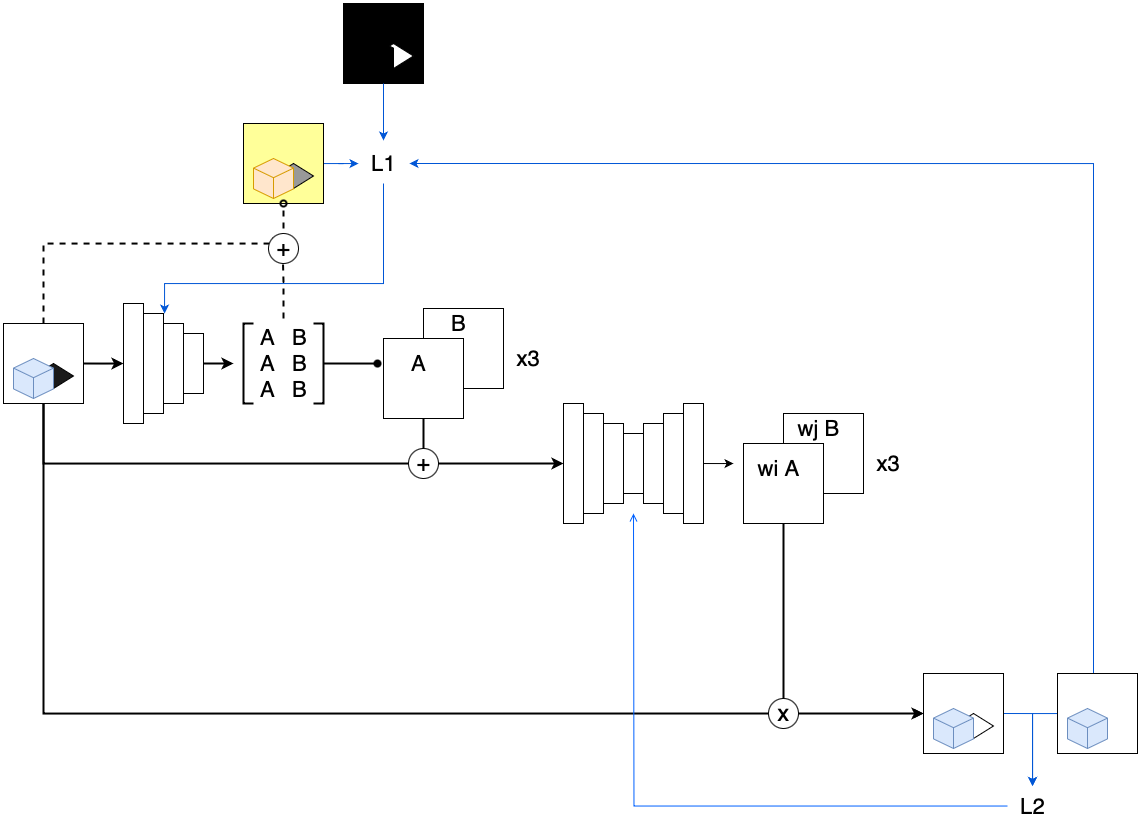

The diagram above was exported from draw.io. Its source (the exported page's mxGraphModel, read from the mxfile embedded in the PNG):
<mxGraphModel dx="2034" dy="1905" grid="1" gridSize="10" guides="1" tooltips="1" connect="1" arrows="1" fold="1" page="1" pageScale="1" pageWidth="827" pageHeight="1169" math="1" shadow="0">
  <root>
    <mxCell id="0" />
    <mxCell id="1" parent="0" />
    <mxCell id="NyE0i1yBMa0qNqGb2C9p-34" style="edgeStyle=orthogonalEdgeStyle;rounded=0;orthogonalLoop=1;jettySize=auto;html=1;exitX=1;exitY=0.5;exitDx=0;exitDy=0;strokeWidth=2;" parent="1" source="NyE0i1yBMa0qNqGb2C9p-1" edge="1">
      <mxGeometry relative="1" as="geometry">
        <mxPoint x="-560" y="80" as="targetPoint" />
      </mxGeometry>
    </mxCell>
    <mxCell id="NyE0i1yBMa0qNqGb2C9p-35" style="edgeStyle=orthogonalEdgeStyle;rounded=0;orthogonalLoop=1;jettySize=auto;html=1;entryX=0.5;entryY=0;entryDx=0;entryDy=0;strokeColor=default;startSize=18;strokeWidth=2;" parent="1" source="NyE0i1yBMa0qNqGb2C9p-1" target="NyE0i1yBMa0qNqGb2C9p-21" edge="1">
      <mxGeometry relative="1" as="geometry">
        <Array as="points">
          <mxPoint x="-640" y="180" />
        </Array>
      </mxGeometry>
    </mxCell>
    <mxCell id="NyE0i1yBMa0qNqGb2C9p-80" style="edgeStyle=orthogonalEdgeStyle;rounded=0;orthogonalLoop=1;jettySize=auto;html=1;entryX=0;entryY=0.5;entryDx=0;entryDy=0;" parent="1" source="NyE0i1yBMa0qNqGb2C9p-83" target="NyE0i1yBMa0qNqGb2C9p-73" edge="1">
      <mxGeometry relative="1" as="geometry">
        <Array as="points" />
      </mxGeometry>
    </mxCell>
    <mxCell id="oMAibcZpyWSG1khNBjyy-12" style="edgeStyle=orthogonalEdgeStyle;rounded=0;orthogonalLoop=1;jettySize=auto;html=1;strokeWidth=2;dashed=1;" edge="1" parent="1" source="NyE0i1yBMa0qNqGb2C9p-1">
      <mxGeometry relative="1" as="geometry">
        <mxPoint x="-400" y="-40" as="targetPoint" />
        <Array as="points">
          <mxPoint x="-640" y="-40" />
          <mxPoint x="-399" y="-40" />
        </Array>
      </mxGeometry>
    </mxCell>
    <mxCell id="NyE0i1yBMa0qNqGb2C9p-1" value="" style="whiteSpace=wrap;html=1;aspect=fixed;" parent="1" vertex="1">
      <mxGeometry x="-680" y="40" width="80" height="80" as="geometry" />
    </mxCell>
    <mxCell id="NyE0i1yBMa0qNqGb2C9p-6" value="" style="group;rotation=-90;" parent="1" vertex="1" connectable="0">
      <mxGeometry x="-580" y="40" width="120" height="80" as="geometry" />
    </mxCell>
    <mxCell id="NyE0i1yBMa0qNqGb2C9p-2" value="" style="rounded=0;whiteSpace=wrap;html=1;rotation=-90;" parent="NyE0i1yBMa0qNqGb2C9p-6" vertex="1">
      <mxGeometry x="-30" y="30" width="120" height="20" as="geometry" />
    </mxCell>
    <mxCell id="NyE0i1yBMa0qNqGb2C9p-3" value="" style="rounded=0;whiteSpace=wrap;html=1;rotation=-90;" parent="NyE0i1yBMa0qNqGb2C9p-6" vertex="1">
      <mxGeometry y="30" width="100" height="20" as="geometry" />
    </mxCell>
    <mxCell id="NyE0i1yBMa0qNqGb2C9p-4" value="" style="rounded=0;whiteSpace=wrap;html=1;rotation=-90;" parent="NyE0i1yBMa0qNqGb2C9p-6" vertex="1">
      <mxGeometry x="30" y="30" width="80" height="20" as="geometry" />
    </mxCell>
    <mxCell id="NyE0i1yBMa0qNqGb2C9p-13" style="edgeStyle=orthogonalEdgeStyle;rounded=0;orthogonalLoop=1;jettySize=auto;html=1;exitX=0.5;exitY=1;exitDx=0;exitDy=0;strokeWidth=2;" parent="NyE0i1yBMa0qNqGb2C9p-6" source="NyE0i1yBMa0qNqGb2C9p-5" edge="1">
      <mxGeometry relative="1" as="geometry">
        <mxPoint x="130" y="40" as="targetPoint" />
      </mxGeometry>
    </mxCell>
    <mxCell id="NyE0i1yBMa0qNqGb2C9p-5" value="" style="rounded=0;whiteSpace=wrap;html=1;rotation=-90;" parent="NyE0i1yBMa0qNqGb2C9p-6" vertex="1">
      <mxGeometry x="60" y="30" width="60" height="20" as="geometry" />
    </mxCell>
    <mxCell id="NyE0i1yBMa0qNqGb2C9p-14" value="" style="whiteSpace=wrap;html=1;aspect=fixed;" parent="1" vertex="1">
      <mxGeometry x="-260" y="25" width="80" height="80" as="geometry" />
    </mxCell>
    <mxCell id="NyE0i1yBMa0qNqGb2C9p-36" style="edgeStyle=orthogonalEdgeStyle;rounded=0;orthogonalLoop=1;jettySize=auto;html=1;exitX=0.5;exitY=1;exitDx=0;exitDy=0;strokeColor=default;startSize=18;strokeWidth=2;" parent="1" source="NyE0i1yBMa0qNqGb2C9p-15" edge="1">
      <mxGeometry relative="1" as="geometry">
        <mxPoint x="-260" y="180" as="targetPoint" />
      </mxGeometry>
    </mxCell>
    <mxCell id="NyE0i1yBMa0qNqGb2C9p-15" value="" style="whiteSpace=wrap;html=1;aspect=fixed;" parent="1" vertex="1">
      <mxGeometry x="-300" y="55" width="80" height="80" as="geometry" />
    </mxCell>
    <mxCell id="NyE0i1yBMa0qNqGb2C9p-33" value="" style="group" parent="1" vertex="1" connectable="0">
      <mxGeometry x="-120" y="120" width="140" height="120" as="geometry" />
    </mxCell>
    <mxCell id="NyE0i1yBMa0qNqGb2C9p-20" value="" style="group;rotation=-90;" parent="NyE0i1yBMa0qNqGb2C9p-33" vertex="1" connectable="0">
      <mxGeometry x="-20" y="20" width="120" height="80" as="geometry" />
    </mxCell>
    <mxCell id="NyE0i1yBMa0qNqGb2C9p-21" value="" style="rounded=0;whiteSpace=wrap;html=1;rotation=-90;" parent="NyE0i1yBMa0qNqGb2C9p-20" vertex="1">
      <mxGeometry x="-30" y="30" width="120" height="20" as="geometry" />
    </mxCell>
    <mxCell id="NyE0i1yBMa0qNqGb2C9p-22" value="" style="rounded=0;whiteSpace=wrap;html=1;rotation=-90;" parent="NyE0i1yBMa0qNqGb2C9p-20" vertex="1">
      <mxGeometry y="30" width="100" height="20" as="geometry" />
    </mxCell>
    <mxCell id="NyE0i1yBMa0qNqGb2C9p-23" value="" style="rounded=0;whiteSpace=wrap;html=1;rotation=-90;" parent="NyE0i1yBMa0qNqGb2C9p-20" vertex="1">
      <mxGeometry x="30" y="30" width="80" height="20" as="geometry" />
    </mxCell>
    <mxCell id="NyE0i1yBMa0qNqGb2C9p-25" value="" style="rounded=0;whiteSpace=wrap;html=1;rotation=-90;" parent="NyE0i1yBMa0qNqGb2C9p-20" vertex="1">
      <mxGeometry x="60" y="30" width="60" height="20" as="geometry" />
    </mxCell>
    <mxCell id="NyE0i1yBMa0qNqGb2C9p-27" value="" style="group;rotation=90;" parent="NyE0i1yBMa0qNqGb2C9p-33" vertex="1" connectable="0">
      <mxGeometry x="40" y="20" width="120" height="80" as="geometry" />
    </mxCell>
    <mxCell id="NyE0i1yBMa0qNqGb2C9p-39" style="edgeStyle=orthogonalEdgeStyle;rounded=0;orthogonalLoop=1;jettySize=auto;html=1;" parent="NyE0i1yBMa0qNqGb2C9p-27" source="NyE0i1yBMa0qNqGb2C9p-28" edge="1">
      <mxGeometry relative="1" as="geometry">
        <mxPoint x="130" y="40" as="targetPoint" />
      </mxGeometry>
    </mxCell>
    <mxCell id="NyE0i1yBMa0qNqGb2C9p-28" value="" style="rounded=0;whiteSpace=wrap;html=1;rotation=90;" parent="NyE0i1yBMa0qNqGb2C9p-27" vertex="1">
      <mxGeometry x="30" y="30" width="120" height="20" as="geometry" />
    </mxCell>
    <mxCell id="NyE0i1yBMa0qNqGb2C9p-29" value="" style="rounded=0;whiteSpace=wrap;html=1;rotation=90;" parent="NyE0i1yBMa0qNqGb2C9p-27" vertex="1">
      <mxGeometry x="20" y="30" width="100" height="20" as="geometry" />
    </mxCell>
    <mxCell id="NyE0i1yBMa0qNqGb2C9p-30" value="" style="rounded=0;whiteSpace=wrap;html=1;rotation=90;" parent="NyE0i1yBMa0qNqGb2C9p-27" vertex="1">
      <mxGeometry x="10" y="30" width="80" height="20" as="geometry" />
    </mxCell>
    <mxCell id="NyE0i1yBMa0qNqGb2C9p-32" value="" style="rounded=0;whiteSpace=wrap;html=1;rotation=90;" parent="NyE0i1yBMa0qNqGb2C9p-27" vertex="1">
      <mxGeometry y="30" width="60" height="20" as="geometry" />
    </mxCell>
    <mxCell id="NyE0i1yBMa0qNqGb2C9p-11" value="" style="strokeWidth=2;html=1;shape=mxgraph.flowchart.annotation_1;align=left;pointerEvents=1;rotation=-180;" parent="1" vertex="1">
      <mxGeometry x="-370" y="40" width="10" height="80" as="geometry" />
    </mxCell>
    <mxCell id="NyE0i1yBMa0qNqGb2C9p-10" value="" style="strokeWidth=2;html=1;shape=mxgraph.flowchart.annotation_1;align=left;pointerEvents=1;" parent="1" vertex="1">
      <mxGeometry x="-440" y="40" width="10" height="80" as="geometry" />
    </mxCell>
    <mxCell id="NyE0i1yBMa0qNqGb2C9p-37" value="" style="ellipse;whiteSpace=wrap;html=1;aspect=fixed;" parent="1" vertex="1">
      <mxGeometry x="-275" y="165" width="30" height="30" as="geometry" />
    </mxCell>
    <mxCell id="NyE0i1yBMa0qNqGb2C9p-45" style="edgeStyle=orthogonalEdgeStyle;rounded=0;orthogonalLoop=1;jettySize=auto;html=1;exitX=0;exitY=0.5;exitDx=0;exitDy=0;exitPerimeter=0;entryX=-0.075;entryY=0.313;entryDx=0;entryDy=0;entryPerimeter=0;endArrow=oval;endFill=1;strokeWidth=2;" parent="1" source="NyE0i1yBMa0qNqGb2C9p-11" target="NyE0i1yBMa0qNqGb2C9p-15" edge="1">
      <mxGeometry relative="1" as="geometry" />
    </mxCell>
    <mxCell id="NyE0i1yBMa0qNqGb2C9p-46" value="&lt;font style=&quot;font-size: 23px;&quot;&gt;+&lt;/font&gt;" style="text;html=1;align=center;verticalAlign=middle;resizable=0;points=[];autosize=1;strokeColor=none;fillColor=none;" parent="1" vertex="1">
      <mxGeometry x="-280" y="160" width="40" height="40" as="geometry" />
    </mxCell>
    <mxCell id="oMAibcZpyWSG1khNBjyy-15" style="edgeStyle=orthogonalEdgeStyle;rounded=0;orthogonalLoop=1;jettySize=auto;html=1;strokeWidth=2;dashed=1;" edge="1" parent="1" source="NyE0i1yBMa0qNqGb2C9p-47">
      <mxGeometry relative="1" as="geometry">
        <mxPoint x="-401" y="-39" as="targetPoint" />
      </mxGeometry>
    </mxCell>
    <mxCell id="NyE0i1yBMa0qNqGb2C9p-47" value="&lt;font style=&quot;font-size: 22px;&quot;&gt;A &amp;nbsp; B&lt;/font&gt;&lt;div&gt;&lt;span style=&quot;font-size: 22px;&quot;&gt;A &amp;nbsp; B&lt;/span&gt;&lt;/div&gt;&lt;div&gt;&lt;span style=&quot;font-size: 22px;&quot;&gt;&amp;nbsp;A &amp;nbsp; B&amp;nbsp;&lt;/span&gt;&lt;/div&gt;" style="text;html=1;align=center;verticalAlign=middle;resizable=0;points=[];autosize=1;strokeColor=none;fillColor=none;" parent="1" vertex="1">
      <mxGeometry x="-440" y="35" width="80" height="90" as="geometry" />
    </mxCell>
    <mxCell id="NyE0i1yBMa0qNqGb2C9p-48" value="&lt;font style=&quot;font-size: 22px;&quot;&gt;A&lt;/font&gt;" style="text;html=1;align=center;verticalAlign=middle;resizable=0;points=[];autosize=1;strokeColor=none;fillColor=none;" parent="1" vertex="1">
      <mxGeometry x="-285" y="60" width="40" height="40" as="geometry" />
    </mxCell>
    <mxCell id="NyE0i1yBMa0qNqGb2C9p-49" value="&lt;font style=&quot;font-size: 22px;&quot;&gt;B&lt;/font&gt;" style="text;html=1;align=center;verticalAlign=middle;resizable=0;points=[];autosize=1;strokeColor=none;fillColor=none;" parent="1" vertex="1">
      <mxGeometry x="-245" y="20" width="40" height="40" as="geometry" />
    </mxCell>
    <mxCell id="NyE0i1yBMa0qNqGb2C9p-50" value="&lt;font style=&quot;font-size: 22px;&quot;&gt;x3&lt;/font&gt;" style="text;html=1;align=center;verticalAlign=middle;resizable=0;points=[];autosize=1;strokeColor=none;fillColor=none;" parent="1" vertex="1">
      <mxGeometry x="-180" y="55" width="50" height="40" as="geometry" />
    </mxCell>
    <mxCell id="NyE0i1yBMa0qNqGb2C9p-51" value="" style="whiteSpace=wrap;html=1;aspect=fixed;" parent="1" vertex="1">
      <mxGeometry x="100" y="130" width="80" height="80" as="geometry" />
    </mxCell>
    <mxCell id="NyE0i1yBMa0qNqGb2C9p-81" style="edgeStyle=orthogonalEdgeStyle;rounded=0;orthogonalLoop=1;jettySize=auto;html=1;exitX=0.5;exitY=1;exitDx=0;exitDy=0;entryX=0.5;entryY=0.5;entryDx=0;entryDy=0;entryPerimeter=0;strokeColor=default;startSize=18;strokeWidth=2;" parent="1" source="NyE0i1yBMa0qNqGb2C9p-52" target="NyE0i1yBMa0qNqGb2C9p-86" edge="1">
      <mxGeometry relative="1" as="geometry">
        <mxPoint x="100" y="330" as="targetPoint" />
      </mxGeometry>
    </mxCell>
    <mxCell id="NyE0i1yBMa0qNqGb2C9p-52" value="" style="whiteSpace=wrap;html=1;aspect=fixed;" parent="1" vertex="1">
      <mxGeometry x="60" y="160" width="80" height="80" as="geometry" />
    </mxCell>
    <mxCell id="NyE0i1yBMa0qNqGb2C9p-53" value="&lt;font style=&quot;font-size: 22px;&quot;&gt;wi A&lt;/font&gt;" style="text;html=1;align=center;verticalAlign=middle;resizable=0;points=[];autosize=1;strokeColor=none;fillColor=none;" parent="1" vertex="1">
      <mxGeometry x="60" y="165" width="70" height="40" as="geometry" />
    </mxCell>
    <mxCell id="NyE0i1yBMa0qNqGb2C9p-54" value="&lt;font style=&quot;font-size: 22px;&quot;&gt;wj B&lt;/font&gt;" style="text;html=1;align=center;verticalAlign=middle;resizable=0;points=[];autosize=1;strokeColor=none;fillColor=none;" parent="1" vertex="1">
      <mxGeometry x="100" y="125" width="70" height="40" as="geometry" />
    </mxCell>
    <mxCell id="NyE0i1yBMa0qNqGb2C9p-55" value="&lt;font style=&quot;font-size: 22px;&quot;&gt;x3&lt;/font&gt;" style="text;html=1;align=center;verticalAlign=middle;resizable=0;points=[];autosize=1;strokeColor=none;fillColor=none;" parent="1" vertex="1">
      <mxGeometry x="180" y="160" width="50" height="40" as="geometry" />
    </mxCell>
    <mxCell id="NyE0i1yBMa0qNqGb2C9p-62" value="" style="rhombus;whiteSpace=wrap;html=1;fillColor=#1A1A1A;" parent="1" vertex="1">
      <mxGeometry x="-650" y="80" width="40" height="25" as="geometry" />
    </mxCell>
    <mxCell id="NyE0i1yBMa0qNqGb2C9p-59" value="" style="html=1;whiteSpace=wrap;shape=isoCube2;backgroundOutline=1;isoAngle=15;fillColor=#dae8fc;strokeColor=#6c8ebf;" parent="1" vertex="1">
      <mxGeometry x="-670" y="75" width="40" height="40" as="geometry" />
    </mxCell>
    <mxCell id="NyE0i1yBMa0qNqGb2C9p-105" style="edgeStyle=orthogonalEdgeStyle;rounded=0;orthogonalLoop=1;jettySize=auto;html=1;strokeColor=#0056d6;" parent="1" source="NyE0i1yBMa0qNqGb2C9p-70" target="NyE0i1yBMa0qNqGb2C9p-98" edge="1">
      <mxGeometry relative="1" as="geometry" />
    </mxCell>
    <mxCell id="NyE0i1yBMa0qNqGb2C9p-70" value="" style="whiteSpace=wrap;html=1;aspect=fixed;fillColor=#FFFF99;" parent="1" vertex="1">
      <mxGeometry x="-440" y="-160" width="80" height="80" as="geometry" />
    </mxCell>
    <mxCell id="NyE0i1yBMa0qNqGb2C9p-71" value="" style="rhombus;whiteSpace=wrap;html=1;fillColor=#999999;" parent="1" vertex="1">
      <mxGeometry x="-410" y="-120" width="40" height="25" as="geometry" />
    </mxCell>
    <mxCell id="NyE0i1yBMa0qNqGb2C9p-72" value="" style="html=1;whiteSpace=wrap;shape=isoCube2;backgroundOutline=1;isoAngle=15;fillColor=#ffe6cc;strokeColor=#d79b00;" parent="1" vertex="1">
      <mxGeometry x="-430" y="-125" width="40" height="40" as="geometry" />
    </mxCell>
    <mxCell id="NyE0i1yBMa0qNqGb2C9p-92" style="edgeStyle=orthogonalEdgeStyle;rounded=0;orthogonalLoop=1;jettySize=auto;html=1;exitX=1;exitY=0.5;exitDx=0;exitDy=0;strokeColor=#0056d6;" parent="1" source="NyE0i1yBMa0qNqGb2C9p-73" target="NyE0i1yBMa0qNqGb2C9p-88" edge="1">
      <mxGeometry relative="1" as="geometry" />
    </mxCell>
    <mxCell id="NyE0i1yBMa0qNqGb2C9p-73" value="" style="whiteSpace=wrap;html=1;aspect=fixed;" parent="1" vertex="1">
      <mxGeometry x="240" y="390" width="80" height="80" as="geometry" />
    </mxCell>
    <mxCell id="NyE0i1yBMa0qNqGb2C9p-74" value="" style="rhombus;whiteSpace=wrap;html=1;" parent="1" vertex="1">
      <mxGeometry x="270" y="430" width="40" height="25" as="geometry" />
    </mxCell>
    <mxCell id="NyE0i1yBMa0qNqGb2C9p-75" value="" style="html=1;whiteSpace=wrap;shape=isoCube2;backgroundOutline=1;isoAngle=15;fillColor=#dae8fc;strokeColor=#6c8ebf;" parent="1" vertex="1">
      <mxGeometry x="250" y="425" width="40" height="40" as="geometry" />
    </mxCell>
    <mxCell id="NyE0i1yBMa0qNqGb2C9p-93" style="edgeStyle=orthogonalEdgeStyle;rounded=0;orthogonalLoop=1;jettySize=auto;html=1;strokeColor=#0056d6;" parent="1" source="NyE0i1yBMa0qNqGb2C9p-76" target="NyE0i1yBMa0qNqGb2C9p-88" edge="1">
      <mxGeometry relative="1" as="geometry">
        <mxPoint x="340" y="502.5" as="targetPoint" />
        <Array as="points">
          <mxPoint x="349" y="430.5" />
        </Array>
      </mxGeometry>
    </mxCell>
    <mxCell id="oMAibcZpyWSG1khNBjyy-18" style="edgeStyle=orthogonalEdgeStyle;rounded=0;orthogonalLoop=1;jettySize=auto;html=1;entryX=1.02;entryY=0.5;entryDx=0;entryDy=0;entryPerimeter=0;strokeColor=#0056d6;" edge="1" parent="1" source="NyE0i1yBMa0qNqGb2C9p-76" target="NyE0i1yBMa0qNqGb2C9p-98">
      <mxGeometry relative="1" as="geometry">
        <mxPoint x="400" y="150" as="targetPoint" />
        <Array as="points">
          <mxPoint x="410" y="-120" />
        </Array>
      </mxGeometry>
    </mxCell>
    <mxCell id="NyE0i1yBMa0qNqGb2C9p-76" value="" style="whiteSpace=wrap;html=1;aspect=fixed;" parent="1" vertex="1">
      <mxGeometry x="374" y="390" width="80" height="80" as="geometry" />
    </mxCell>
    <mxCell id="NyE0i1yBMa0qNqGb2C9p-78" value="" style="html=1;whiteSpace=wrap;shape=isoCube2;backgroundOutline=1;isoAngle=15;fillColor=#dae8fc;strokeColor=#6c8ebf;" parent="1" vertex="1">
      <mxGeometry x="384" y="425" width="40" height="40" as="geometry" />
    </mxCell>
    <mxCell id="NyE0i1yBMa0qNqGb2C9p-84" value="" style="edgeStyle=orthogonalEdgeStyle;rounded=0;orthogonalLoop=1;jettySize=auto;html=1;entryX=0;entryY=0.5;entryDx=0;entryDy=0;strokeColor=default;startSize=18;jumpStyle=none;strokeWidth=2;" parent="1" source="NyE0i1yBMa0qNqGb2C9p-1" target="NyE0i1yBMa0qNqGb2C9p-73" edge="1">
      <mxGeometry relative="1" as="geometry">
        <mxPoint x="-640" y="120" as="sourcePoint" />
        <mxPoint x="240" y="328" as="targetPoint" />
        <Array as="points">
          <mxPoint x="-640" y="430" />
        </Array>
      </mxGeometry>
    </mxCell>
    <mxCell id="NyE0i1yBMa0qNqGb2C9p-83" value="" style="ellipse;whiteSpace=wrap;html=1;aspect=fixed;" parent="1" vertex="1">
      <mxGeometry x="85" y="415" width="30" height="30" as="geometry" />
    </mxCell>
    <mxCell id="NyE0i1yBMa0qNqGb2C9p-86" value="&lt;span style=&quot;font-size: 23px;&quot;&gt;x&lt;/span&gt;" style="text;html=1;align=center;verticalAlign=middle;resizable=0;points=[];autosize=1;strokeColor=none;fillColor=none;" parent="1" vertex="1">
      <mxGeometry x="80" y="410" width="40" height="40" as="geometry" />
    </mxCell>
    <mxCell id="NyE0i1yBMa0qNqGb2C9p-94" style="edgeStyle=orthogonalEdgeStyle;rounded=0;orthogonalLoop=1;jettySize=auto;html=1;endArrow=open;endFill=0;strokeColor=#0061ff;" parent="1" source="NyE0i1yBMa0qNqGb2C9p-88" edge="1">
      <mxGeometry relative="1" as="geometry">
        <mxPoint x="-50" y="230" as="targetPoint" />
      </mxGeometry>
    </mxCell>
    <mxCell id="NyE0i1yBMa0qNqGb2C9p-88" value="&lt;font style=&quot;font-size: 22px;&quot;&gt;L2&lt;/font&gt;" style="text;html=1;align=center;verticalAlign=middle;resizable=0;points=[];autosize=1;strokeColor=none;fillColor=none;" parent="1" vertex="1">
      <mxGeometry x="324" y="502.5" width="50" height="40" as="geometry" />
    </mxCell>
    <mxCell id="oMAibcZpyWSG1khNBjyy-19" style="edgeStyle=orthogonalEdgeStyle;rounded=0;orthogonalLoop=1;jettySize=auto;html=1;strokeColor=#0056d6;" edge="1" parent="1" source="NyE0i1yBMa0qNqGb2C9p-98">
      <mxGeometry relative="1" as="geometry">
        <mxPoint x="-520" y="30" as="targetPoint" />
        <Array as="points">
          <mxPoint x="-300" />
          <mxPoint x="-519" />
        </Array>
      </mxGeometry>
    </mxCell>
    <mxCell id="NyE0i1yBMa0qNqGb2C9p-98" value="&lt;font style=&quot;font-size: 22px;&quot;&gt;L1&lt;/font&gt;" style="text;html=1;align=center;verticalAlign=middle;resizable=0;points=[];autosize=1;strokeColor=none;fillColor=none;" parent="1" vertex="1">
      <mxGeometry x="-325" y="-140" width="50" height="40" as="geometry" />
    </mxCell>
    <mxCell id="NyE0i1yBMa0qNqGb2C9p-101" value="" style="whiteSpace=wrap;html=1;aspect=fixed;fillColor=#000000;" parent="1" vertex="1">
      <mxGeometry x="-340" y="-280" width="80" height="80" as="geometry" />
    </mxCell>
    <mxCell id="NyE0i1yBMa0qNqGb2C9p-102" value="" style="rhombus;whiteSpace=wrap;html=1;" parent="1" vertex="1">
      <mxGeometry x="-310" y="-240" width="40" height="25" as="geometry" />
    </mxCell>
    <mxCell id="NyE0i1yBMa0qNqGb2C9p-103" value="" style="html=1;whiteSpace=wrap;shape=isoCube2;backgroundOutline=1;isoAngle=15;fillColor=#000000;strokeColor=#000000;" parent="1" vertex="1">
      <mxGeometry x="-330" y="-245" width="40" height="40" as="geometry" />
    </mxCell>
    <mxCell id="oMAibcZpyWSG1khNBjyy-8" value="" style="ellipse;whiteSpace=wrap;html=1;aspect=fixed;" vertex="1" parent="1">
      <mxGeometry x="-415" y="-50" width="30" height="30" as="geometry" />
    </mxCell>
    <mxCell id="oMAibcZpyWSG1khNBjyy-16" style="edgeStyle=orthogonalEdgeStyle;rounded=0;orthogonalLoop=1;jettySize=auto;html=1;endArrow=oval;endFill=0;strokeWidth=2;dashed=1;" edge="1" parent="1" source="oMAibcZpyWSG1khNBjyy-10">
      <mxGeometry relative="1" as="geometry">
        <mxPoint x="-400" y="-80" as="targetPoint" />
      </mxGeometry>
    </mxCell>
    <mxCell id="oMAibcZpyWSG1khNBjyy-10" value="&lt;font style=&quot;font-size: 23px;&quot;&gt;+&lt;/font&gt;" style="text;html=1;align=center;verticalAlign=middle;resizable=0;points=[];autosize=1;strokeColor=none;fillColor=none;" vertex="1" parent="1">
      <mxGeometry x="-420" y="-55" width="40" height="40" as="geometry" />
    </mxCell>
    <mxCell id="oMAibcZpyWSG1khNBjyy-17" style="edgeStyle=orthogonalEdgeStyle;rounded=0;orthogonalLoop=1;jettySize=auto;html=1;entryX=0.5;entryY=-0.075;entryDx=0;entryDy=0;entryPerimeter=0;strokeColor=#0056d6;" edge="1" parent="1" source="NyE0i1yBMa0qNqGb2C9p-101" target="NyE0i1yBMa0qNqGb2C9p-98">
      <mxGeometry relative="1" as="geometry" />
    </mxCell>
  </root>
</mxGraphModel>